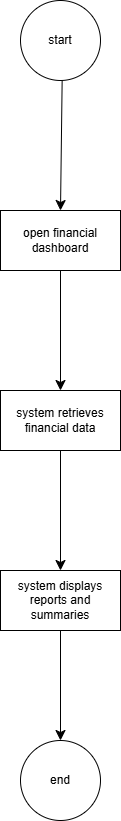

The diagram above was exported from draw.io. Its source (the exported page's mxGraphModel, read from the mxfile embedded in the PNG):
<mxGraphModel dx="1030" dy="962" grid="0" gridSize="10" guides="1" tooltips="1" connect="1" arrows="1" fold="1" page="0" pageScale="1" pageWidth="827" pageHeight="1169" math="0" shadow="0">
  <root>
    <mxCell id="0" />
    <mxCell id="1" parent="0" />
    <mxCell id="TzGixL0ygdJyM4u1TiQq-3" edge="1" parent="1" source="TzGixL0ygdJyM4u1TiQq-1" style="edgeStyle=none;curved=1;rounded=0;orthogonalLoop=1;jettySize=auto;html=1;fontSize=12;startSize=8;endSize=8;" target="TzGixL0ygdJyM4u1TiQq-2" value="">
      <mxGeometry relative="1" as="geometry" />
    </mxCell>
    <mxCell id="TzGixL0ygdJyM4u1TiQq-1" parent="1" style="ellipse;whiteSpace=wrap;html=1;" value="start" vertex="1">
      <mxGeometry height="80" width="80" x="124" y="-70" as="geometry" />
    </mxCell>
    <mxCell id="TzGixL0ygdJyM4u1TiQq-5" edge="1" parent="1" source="TzGixL0ygdJyM4u1TiQq-2" style="edgeStyle=none;curved=1;rounded=0;orthogonalLoop=1;jettySize=auto;html=1;fontSize=12;startSize=8;endSize=8;" target="TzGixL0ygdJyM4u1TiQq-4" value="">
      <mxGeometry relative="1" as="geometry" />
    </mxCell>
    <mxCell id="TzGixL0ygdJyM4u1TiQq-2" parent="1" style="whiteSpace=wrap;html=1;" value="open financial dashboard" vertex="1">
      <mxGeometry height="60" width="120" x="104" y="140" as="geometry" />
    </mxCell>
    <mxCell id="TzGixL0ygdJyM4u1TiQq-7" edge="1" parent="1" source="TzGixL0ygdJyM4u1TiQq-4" style="edgeStyle=none;curved=1;rounded=0;orthogonalLoop=1;jettySize=auto;html=1;fontSize=12;startSize=8;endSize=8;" target="TzGixL0ygdJyM4u1TiQq-6" value="">
      <mxGeometry relative="1" as="geometry" />
    </mxCell>
    <mxCell id="TzGixL0ygdJyM4u1TiQq-4" parent="1" style="whiteSpace=wrap;html=1;" value="system retrieves financial data" vertex="1">
      <mxGeometry height="60" width="120" x="104" y="320" as="geometry" />
    </mxCell>
    <mxCell id="TzGixL0ygdJyM4u1TiQq-9" edge="1" parent="1" source="TzGixL0ygdJyM4u1TiQq-6" style="edgeStyle=none;curved=1;rounded=0;orthogonalLoop=1;jettySize=auto;html=1;fontSize=12;startSize=8;endSize=8;" target="TzGixL0ygdJyM4u1TiQq-8" value="">
      <mxGeometry relative="1" as="geometry" />
    </mxCell>
    <mxCell id="TzGixL0ygdJyM4u1TiQq-6" parent="1" style="whiteSpace=wrap;html=1;" value="system displays reports and summaries" vertex="1">
      <mxGeometry height="60" width="120" x="104" y="500" as="geometry" />
    </mxCell>
    <mxCell id="TzGixL0ygdJyM4u1TiQq-8" parent="1" style="ellipse;whiteSpace=wrap;html=1;" value="end" vertex="1">
      <mxGeometry height="80" width="80" x="124" y="670" as="geometry" />
    </mxCell>
  </root>
</mxGraphModel>